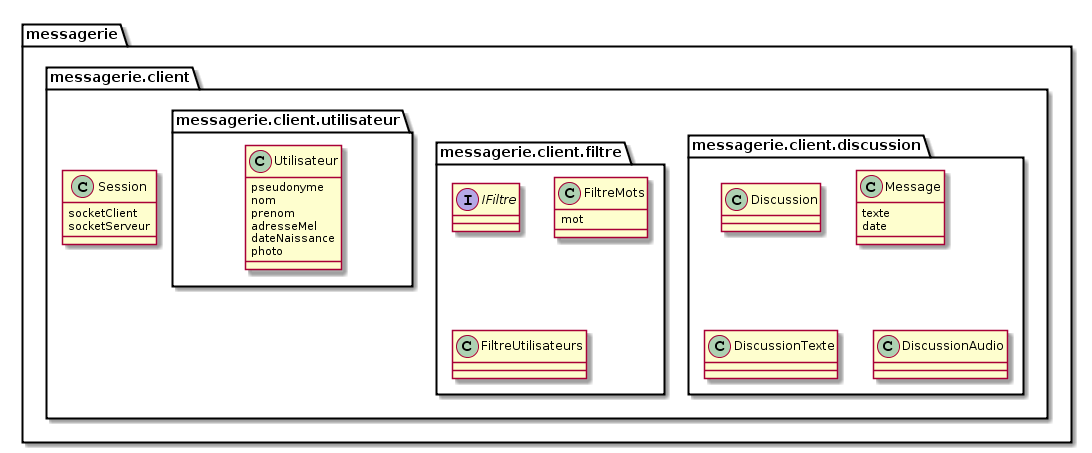

The diagram above was rendered by PlantUML. Its source (embedded in the PNG):
@startuml
package messagerie{
package messagerie.client{
  package messagerie.client.filtre {
    interface IFiltre
    class FiltreMots {
      mot
    }

   class FiltreUtilisateurs {
   }

  }
package messagerie.client.utilisateur{
  class Utilisateur {
    pseudonyme
    nom
    prenom
    adresseMel
    dateNaissance
    photo
  }
}

  class Session {
    socketClient
    socketServeur
  }

  package messagerie.client.discussion {
    class Discussion {
    }

    class Message {
       texte
       date
    }

    class DiscussionTexte {
    }

    class DiscussionAudio {
    }
  }
  }

}
@enduml